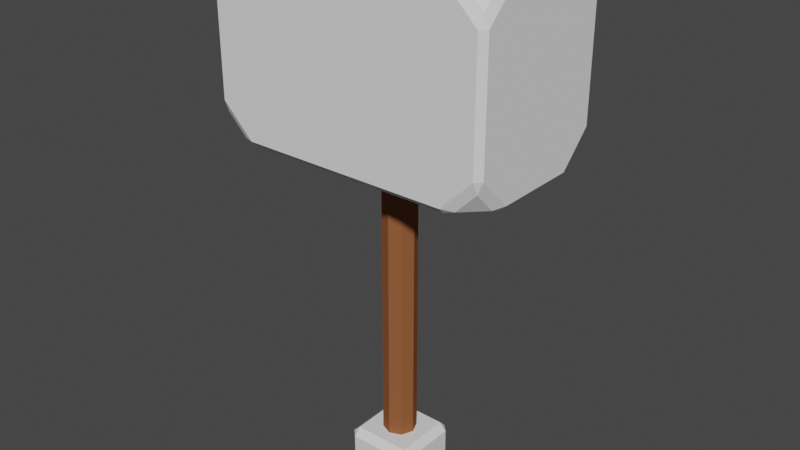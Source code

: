 # Source: Hammer.blend  (saved by Blender 2.93.20; exported with 4.5.12 LTS)
import bpy
from mathutils import Matrix  # noqa: F401  (used for matrix-valued properties, if any)

bpy.ops.wm.read_factory_settings(use_empty=True)
scene = bpy.context.scene
scene.name = 'Scene'

# ---- collections
col_collection = bpy.data.collections.new('Collection'); scene.collection.children.link(col_collection)

# ---- materials (node trees are filled in below, after node groups)
mat_metal = bpy.data.materials.new('Metal')
mat_metal.alpha_threshold = 0.0
mat_metal.use_transparent_shadow = False
mat_metal.line_color = (0.0, 0.0, 0.0, 1.0)
mat_wood = bpy.data.materials.new('Wood')
mat_wood.alpha_threshold = 0.0
mat_wood.use_transparent_shadow = False
mat_wood.diffuse_color = (0.281, 0.1005, 0.04119, 1.0)
mat_wood.line_color = (0.0, 0.0, 0.0, 1.0)

# ---- material node trees

# ---- world
world_world = bpy.data.worlds.new('World'); scene.world = world_world
world_world.use_nodes = True; world_world.node_tree.nodes.clear()
_N = world_world.node_tree.nodes; _L = world_world.node_tree.links
n0 = _N.new('ShaderNodeOutputWorld'); n0.name = 'World Output'; n0.location = (300, 300)
n1 = _N.new('ShaderNodeBackground'); n1.name = 'Background'; n1.location = (10, 300)
n1.inputs[0].default_value = (0.05088, 0.05088, 0.05088, 1.0)
_L.new(n1.outputs[0], n0.inputs[0])
n0.is_active_output = True
world_world.color = (0.05088, 0.05088, 0.05088)
world_world.use_sun_shadow = False
world_world.sun_shadow_jitter_overblur = 0.0

# ---- meshes
me_cylinder = bpy.data.meshes.new('Cylinder')
me_cylinder.from_pydata([(0.0, 0.4863, 0.08759), (0.0, 0.4863, 9.761), (0.3439, 0.3439, 0.08759), (0.3439, 0.3439, 9.761), (0.4863, -2.715e-08, 0.08759), (0.4863, -2.715e-08, 9.761), (0.3439, -0.3439, 0.08759), (0.3439, -0.3439, 9.761), (-4.252e-08, -0.4863, 0.08759), (-4.252e-08, -0.4863, 9.761), (-0.3439, -0.3439, 0.08759), (-0.3439, -0.3439, 9.761), (-0.4863, -8.989e-11, 0.08759), (-0.4863, -8.989e-11, 9.761), (-0.3439, 0.3439, 0.08759), (-0.3439, 0.3439, 9.761), (-3.051, -2.124, 9.267), (-3.051, -2.293, 9.437), (-3.398, -2.155, 9.406), (-3.968, -2.293, 10.35), (-4.137, -2.124, 10.35), (-3.999, -2.155, 10.01), (-3.968, -1.207, 9.267), (-3.999, -1.554, 9.406), (-4.137, -1.207, 9.437), (-3.051, -2.293, 14.68), (-3.051, -2.124, 14.85), (-3.398, -2.155, 14.72), (-3.968, -1.207, 14.85), (-4.137, -1.207, 14.68), (-3.999, -1.554, 14.72), (-3.968, -2.293, 13.77), (-3.999, -2.155, 14.11), (-4.137, -2.124, 13.77), (-3.968, 1.207, 9.267), (-4.137, 1.207, 9.437), (-3.999, 1.554, 9.406), (-4.137, 2.124, 10.35), (-3.968, 2.293, 10.35), (-3.999, 2.155, 10.01), (-3.051, 2.124, 9.267), (-3.398, 2.155, 9.406), (-3.051, 2.293, 9.437), (-3.051, 2.124, 14.85), (-3.051, 2.293, 14.68), (-3.398, 2.155, 14.72), (-3.968, 2.293, 13.77), (-4.137, 2.124, 13.77), (-3.999, 2.155, 14.11), (-3.968, 1.207, 14.85), (-3.999, 1.554, 14.72), (-4.137, 1.207, 14.68), (3.968, -1.207, 9.267), (4.137, -1.207, 9.437), (3.999, -1.554, 9.406), (4.137, -2.124, 10.35), (3.968, -2.293, 10.35), (3.999, -2.155, 10.01), (3.051, -2.124, 9.267), (3.398, -2.155, 9.406), (3.051, -2.293, 9.437), (3.051, -2.124, 14.85), (3.051, -2.293, 14.68), (3.398, -2.155, 14.72), (3.968, -2.293, 13.77), (4.137, -2.124, 13.77), (3.999, -2.155, 14.11), (3.968, -1.207, 14.85), (3.999, -1.554, 14.72), (4.137, -1.207, 14.68), (3.051, 2.124, 9.267), (3.051, 2.293, 9.437), (3.398, 2.155, 9.406), (3.968, 2.293, 10.35), (4.137, 2.124, 10.35), (3.999, 2.155, 10.01), (3.968, 1.207, 9.267), (3.999, 1.554, 9.406), (4.137, 1.207, 9.437), (3.968, 1.207, 14.85), (4.137, 1.207, 14.68), (3.999, 1.554, 14.72), (4.137, 2.124, 13.77), (3.968, 2.293, 13.77), (3.999, 2.155, 14.11), (3.051, 2.124, 14.85), (3.398, 2.155, 14.72), (3.051, 2.293, 14.68), (-0.8292, -0.8292, -0.5962), (-0.8292, -1.04, -0.3852), (-1.04, -0.8292, -0.3852), (-0.8292, -1.04, 0.3852), (-0.8292, -0.8292, 0.5962), (-1.04, -0.8292, 0.3852), (-0.8292, 0.8292, -0.5962), (-1.04, 0.8292, -0.3852), (-0.8292, 1.04, -0.3852), (-0.8292, 0.8292, 0.5962), (-0.8292, 1.04, 0.3852), (-1.04, 0.8292, 0.3852), (0.8292, -0.8292, -0.5962), (1.04, -0.8292, -0.3852), (0.8292, -1.04, -0.3852), (0.8292, -0.8292, 0.5962), (0.8292, -1.04, 0.3852), (1.04, -0.8292, 0.3852), (0.8292, 0.8292, -0.5962), (0.8292, 1.04, -0.3852), (1.04, 0.8292, -0.3852), (0.8292, 0.8292, 0.5962), (1.04, 0.8292, 0.3852), (0.8292, 1.04, 0.3852)], [], [(0, 1, 3, 2), (2, 3, 5, 4), (4, 5, 7, 6), (6, 7, 9, 8), (8, 9, 11, 10), (10, 11, 13, 12), (3, 1, 15, 13, 11, 9, 7, 5), (12, 13, 15, 14), (14, 15, 1, 0), (0, 2, 4, 6, 8, 10, 12, 14), (102, 104, 91, 89), (108, 110, 105, 101), (109, 97, 92, 103), (90, 93, 99, 95), (96, 98, 111, 107), (24, 20, 33, 29, 51, 47, 37, 35), (63, 66, 68), (36, 39, 41), (27, 30, 32), (45, 48, 50), (60, 56, 64, 62, 25, 31, 19, 17), (79, 85, 43, 49, 28, 26, 61, 67), (42, 38, 46, 44, 87, 83, 73, 71), (54, 57, 59), (78, 74, 82, 80, 69, 65, 55, 53), (72, 75, 77), (81, 84, 86), (18, 21, 23), (16, 17, 18), (19, 20, 21), (22, 23, 24), (25, 26, 27), (28, 29, 30), (31, 32, 33), (34, 35, 36), (37, 38, 39), (40, 41, 42), (43, 44, 45), (46, 47, 48), (49, 50, 51), (52, 53, 54), (55, 56, 57), (58, 59, 60), (61, 62, 63), (64, 65, 66), (67, 68, 69), (70, 71, 72), (73, 74, 75), (76, 77, 78), (79, 80, 81), (82, 83, 84), (85, 86, 87), (22, 16, 18, 23), (17, 19, 21, 18), (20, 24, 23, 21), (31, 25, 27, 32), (26, 28, 30, 27), (29, 33, 32, 30), (40, 34, 36, 41), (35, 37, 39, 36), (38, 42, 41, 39), (49, 43, 45, 50), (44, 46, 48, 45), (47, 51, 50, 48), (58, 52, 54, 59), (53, 55, 57, 54), (56, 60, 59, 57), (67, 61, 63, 68), (62, 64, 66, 63), (65, 69, 68, 66), (76, 70, 72, 77), (71, 73, 75, 72), (74, 78, 77, 75), (85, 79, 81, 86), (80, 82, 84, 81), (83, 87, 86, 84), (24, 35, 34, 22), (42, 71, 70, 40), (78, 53, 52, 76), (60, 17, 16, 58), (19, 31, 33, 20), (28, 49, 51, 29), (46, 38, 37, 47), (55, 65, 64, 56), (61, 26, 25, 62), (69, 80, 79, 67), (87, 44, 43, 85), (82, 74, 73, 83), (34, 40, 70, 76, 52, 58, 16, 22), (88, 89, 90), (91, 92, 93), (94, 95, 96), (97, 98, 99), (100, 101, 102), (103, 104, 105), (106, 107, 108), (109, 110, 111), (94, 88, 90, 95), (89, 91, 93, 90), (92, 97, 99, 93), (98, 96, 95, 99), (106, 94, 96, 107), (97, 109, 111, 98), (110, 108, 107, 111), (100, 106, 108, 101), (109, 103, 105, 110), (104, 102, 101, 105), (88, 100, 102, 89), (103, 92, 91, 104), (94, 106, 100, 88)])
me_cylinder.polygons.foreach_set('material_index', [1, 1, 1, 1, 1, 1, 1, 1, 1, 1, 0, 0, 0, 0, 0, 0, 0, 0, 0, 0, 0, 0, 0, 0, 0, 0, 0, 0, 0, 0, 0, 0, 0, 0, 0, 0, 0, 0, 0, 0, 0, 0, 0, 0, 0, 0, 0, 0, 0, 0, 0, 0, 0, 0, 0, 0, 0, 0, 0, 0, 0, 0, 0, 0, 0, 0, 0, 0, 0, 0, 0, 0, 0, 0, 0, 0, 0, 0, 0, 0, 0, 0, 0, 0, 0, 0, 0, 0, 0, 0, 0, 0, 0, 0, 0, 0, 0, 0, 0, 0, 0, 0, 0, 0, 0, 0, 0, 0, 0, 0])
_uv = me_cylinder.uv_layers.new(name='UVMap')
_uv.uv.foreach_set('vector', [1.0, 0.5, 1.0, 1.0, 0.875, 1.0, 0.875, 0.5, 0.875, 0.5, 0.875, 1.0, 0.75, 1.0, 0.75, 0.5, 0.75, 0.5, 0.75, 1.0, 0.625, 1.0, 0.625, 0.5, 0.625, 0.5, 0.625, 1.0, 0.5, 1.0, 0.5, 0.5, 0.5, 0.5, 0.5, 1.0, 0.375, 1.0, 0.375, 0.5, 0.375, 0.5, 0.375, 1.0, 0.25, 1.0, 0.25, 0.5, 0.4197, 0.4197, 0.25, 0.49, 0.08029, 0.4197, 0.01, 0.25, 0.08029, 0.08029, 0.25, 0.01, 0.4197, 0.08029, 0.49, 0.25, 0.25, 0.5, 0.25, 1.0, 0.125, 1.0, 0.125, 0.5, 0.125, 0.5, 0.125, 1.0, 0.0, 1.0, 0.0, 0.5, 0.75, 0.49, 0.9197, 0.4197, 0.99, 0.25, 0.9197, 0.08029, 0.75, 0.01, 0.5803, 0.08029, 0.51, 0.25, 0.5803, 0.4197, 0.4192, 0.7753, 0.5808, 0.7753, 0.5808, 0.9747, 0.4192, 0.9747, 0.4192, 0.5253, 0.5808, 0.5253, 0.5808, 0.7247, 0.4192, 0.7247, 0.6503, 0.5253, 0.8497, 0.5253, 0.8497, 0.7247, 0.6503, 0.7247, 0.4192, 0.02535, 0.5808, 0.02535, 0.5808, 0.2247, 0.4192, 0.2247, 0.4192, 0.2753, 0.5808, 0.2753, 0.5808, 0.4747, 0.4192, 0.4747, 0.3826, 0.05918, 0.4236, 0.009223, 0.5764, 0.009223, 0.6174, 0.05918, 0.6174, 0.1908, 0.5764, 0.2408, 0.4236, 0.2408, 0.3826, 0.1908, 0.6412, 0.7425, 0.5961, 0.7425, 0.623, 0.7097, 0.1992, 0.4765, 0.3741, 0.2957, 0.3472, 0.3139, 0.6528, 0.8001, 0.8008, 0.6375, 0.6259, 0.2264, 0.7785, 0.4245, 0.6217, 0.2765, 0.6487, 0.2437, 0.3826, 0.7828, 0.4236, 0.7551, 0.5764, 0.7551, 0.6174, 0.7828, 0.6174, 0.9672, 0.5764, 0.9949, 0.4236, 0.9949, 0.3826, 0.9672, 0.6301, 0.5592, 0.6578, 0.5092, 0.8422, 0.5092, 0.8699, 0.5592, 0.8699, 0.6908, 0.8422, 0.7408, 0.6578, 0.7408, 0.6301, 0.6908, 0.3826, 0.2828, 0.4236, 0.2551, 0.5764, 0.2551, 0.6174, 0.2828, 0.6174, 0.4672, 0.5764, 0.4949, 0.4236, 0.4949, 0.3826, 0.4672, 0.3812, 0.7139, 0.4081, 0.7466, 0.3812, 0.7648, 0.3826, 0.5592, 0.4236, 0.5092, 0.5764, 0.5092, 0.6174, 0.5592, 0.6174, 0.6908, 0.5764, 0.7408, 0.4236, 0.7408, 0.3826, 0.6908, 0.3588, 0.5075, 0.4039, 0.5075, 0.377, 0.5403, 0.6188, 0.5361, 0.5919, 0.5034, 0.6188, 0.4852, 0.2215, 0.6895, 0.3783, 0.8375, 0.3513, 0.2784, 0.1578, 0.7408, 0.1578, 0.75, 0.1494, 0.7387, 0.4236, 0.0, 0.4236, 0.0, 0.4112, 0.0113, 0.1301, 0.6908, 0.1313, 0.7059, 0.125, 0.6908, 0.8422, 0.75, 0.8458, 0.7473, 0.8506, 0.7387, 0.8699, 0.6908, 0.875, 0.6908, 0.8687, 0.7059, 0.5764, 0.9949, 0.5888, 0.9937, 0.5764, 1.0, 0.1301, 0.5592, 0.125, 0.5592, 0.1313, 0.5441, 0.398, 0.2745, 0.4182, 0.2515, 0.4112, 0.2563, 0.1578, 0.5092, 0.1494, 0.5113, 0.1578, 0.5, 0.8458, 0.4927, 0.8314, 0.4878, 0.7996, 0.4377, 0.5764, 0.25, 0.5764, 0.25, 0.5888, 0.2387, 0.6479, 0.2172, 0.6698, 0.2569, 0.6228, 0.1973, 0.3699, 0.6908, 0.375, 0.6908, 0.3687, 0.7059, 0.4236, 0.7408, 0.4236, 0.7551, 0.4081, 0.7466, 0.3422, 0.7408, 0.3506, 0.7387, 0.3422, 0.75, 0.659, 0.7451, 0.652, 0.75, 0.6494, 0.7387, 0.5764, 0.7551, 0.5764, 0.75, 0.5888, 0.7563, 0.6301, 0.6908, 0.623, 0.7097, 0.6174, 0.6908, 0.3422, 0.5092, 0.3422, 0.5, 0.3506, 0.5113, 0.4173, 0.4957, 0.4182, 0.5027, 0.4112, 0.5113, 0.3699, 0.5592, 0.377, 0.5403, 0.3826, 0.5592, 0.6286, 0.5521, 0.6228, 0.5527, 0.625, 0.5378, 0.5764, 0.5092, 0.5764, 0.4949, 0.5919, 0.5034, 0.6286, 0.4745, 0.625, 0.4869, 0.6228, 0.4708, 0.1301, 0.6908, 0.1578, 0.7408, 0.1494, 0.7387, 0.1313, 0.7059, 0.3826, 0.9672, 0.4236, 0.9949, 0.4112, 0.9937, 0.3843, 0.9756, 0.4236, 0.009223, 0.3826, 0.05918, 0.3843, 0.04406, 0.4112, 0.0113, 0.5764, 0.9949, 0.6174, 0.9672, 0.6157, 0.9756, 0.5888, 0.9937, 0.8422, 0.7408, 0.8699, 0.6908, 0.8687, 0.7059, 0.8506, 0.7387, 0.6174, 0.05918, 0.5764, 0.009223, 0.5888, 0.0113, 0.6157, 0.04406, 0.1578, 0.5092, 0.1301, 0.5592, 0.1313, 0.5441, 0.1494, 0.5113, 0.1394, 0.5405, 0.406, 0.2649, 0.3741, 0.2957, 0.1992, 0.4765, 0.4236, 0.2551, 0.3826, 0.2828, 0.3472, 0.3139, 0.3741, 0.2957, 0.6357, 0.2095, 0.8336, 0.4851, 0.7785, 0.4245, 0.6487, 0.2437, 0.6174, 0.2828, 0.5764, 0.2551, 0.5888, 0.2563, 0.6157, 0.2744, 0.5764, 0.2408, 0.6174, 0.1908, 0.6487, 0.2437, 0.6217, 0.2765, 0.3422, 0.7408, 0.3699, 0.6908, 0.3687, 0.7059, 0.3506, 0.7387, 0.3826, 0.6908, 0.4236, 0.7408, 0.4081, 0.7466, 0.3812, 0.7139, 0.4236, 0.7551, 0.3826, 0.7828, 0.3812, 0.7648, 0.4081, 0.7466, 0.6301, 0.6908, 0.6578, 0.7408, 0.6412, 0.7425, 0.623, 0.7097, 0.6174, 0.7828, 0.5764, 0.7551, 0.5888, 0.7563, 0.6157, 0.7744, 0.5764, 0.7408, 0.6174, 0.6908, 0.623, 0.7097, 0.5961, 0.7425, 0.3699, 0.5592, 0.3422, 0.5092, 0.3588, 0.5075, 0.377, 0.5403, 0.348, 0.5, 0.4167, 0.5, 0.4039, 0.5075, 0.3588, 0.5075, 0.4236, 0.5092, 0.3826, 0.5592, 0.377, 0.5403, 0.4039, 0.5075, 0.625, 0.4735, 0.625, 0.5512, 0.6188, 0.5361, 0.6188, 0.4852, 0.6174, 0.5592, 0.5764, 0.5092, 0.5919, 0.5034, 0.6188, 0.5361, 0.5764, 0.4949, 0.6174, 0.4672, 0.6188, 0.4852, 0.5919, 0.5034, 0.125, 0.6908, 0.125, 0.5592, 0.1301, 0.5592, 0.1301, 0.6908, 0.1578, 0.5, 0.3422, 0.5, 0.3422, 0.5092, 0.1578, 0.5092, 0.3826, 0.5592, 0.3826, 0.6908, 0.3699, 0.6908, 0.3699, 0.5592, 0.3422, 0.75, 0.1578, 0.75, 0.1578, 0.7408, 0.3422, 0.7408, 0.4236, 0.0, 0.5764, 0.0, 0.5764, 0.009223, 0.4236, 0.009223, 0.625, 0.05918, 0.625, 0.1908, 0.6174, 0.1908, 0.6174, 0.05918, 0.5764, 0.2551, 0.4236, 0.2551, 0.4236, 0.2408, 0.5764, 0.2408, 0.4236, 0.7408, 0.5764, 0.7408, 0.5764, 0.7551, 0.4236, 0.7551, 0.625, 0.7828, 0.625, 0.9672, 0.6174, 0.9672, 0.6174, 0.7828, 0.6174, 0.6908, 0.6174, 0.5592, 0.6301, 0.5592, 0.6301, 0.6908, 0.6174, 0.4672, 0.6174, 0.2828, 0.625, 0.2828, 0.625, 0.4672, 0.5764, 0.5092, 0.4236, 0.5092, 0.4236, 0.4949, 0.5764, 0.4949, 0.1301, 0.5592, 0.1578, 0.5092, 0.3422, 0.5092, 0.3699, 0.5592, 0.3699, 0.6908, 0.3422, 0.7408, 0.1578, 0.7408, 0.1301, 0.6908, 0.1503, 0.7247, 0.1503, 0.75, 0.125, 0.7247, 0.5808, 0.9747, 0.625, 0.9747, 0.5808, 1.0, 0.1503, 0.5253, 0.125, 0.5253, 0.1503, 0.5, 0.625, 0.2753, 0.625, 0.2753, 0.5808, 0.25, 0.3497, 0.7247, 0.375, 0.7247, 0.3497, 0.75, 0.625, 0.7753, 0.625, 0.7753, 0.5808, 0.75, 0.3497, 0.5253, 0.3497, 0.5, 0.375, 0.5253, 0.625, 0.5253, 0.625, 0.5253, 0.5808, 0.5, 0.1503, 0.5253, 0.1503, 0.7247, 0.125, 0.7247, 0.125, 0.5253, 0.4192, 0.0, 0.5808, 0.0, 0.5808, 0.02535, 0.4192, 0.02535, 0.625, 0.02535, 0.625, 0.2247, 0.5808, 0.2247, 0.5808, 0.02535, 0.5808, 0.2753, 0.4192, 0.2753, 0.4192, 0.2247, 0.5808, 0.2247, 0.3497, 0.5253, 0.1503, 0.5253, 0.1503, 0.5, 0.3497, 0.5, 0.625, 0.2753, 0.625, 0.4747, 0.5808, 0.4747, 0.5808, 0.2753, 0.5808, 0.5253, 0.4192, 0.5253, 0.4192, 0.4747, 0.5808, 0.4747, 0.3497, 0.7247, 0.3497, 0.5253, 0.4192, 0.5253, 0.4192, 0.7247, 0.6503, 0.5253, 0.6503, 0.7247, 0.5808, 0.7247, 0.5808, 0.5253, 0.5808, 0.7753, 0.4192, 0.7753, 0.4192, 0.7247, 0.5808, 0.7247, 0.1503, 0.7247, 0.3497, 0.7247, 0.3497, 0.75, 0.1503, 0.75, 0.625, 0.7753, 0.625, 0.9747, 0.5808, 0.9747, 0.5808, 0.7753, 0.1503, 0.5253, 0.3497, 0.5253, 0.3497, 0.7247, 0.1503, 0.7247])
me_cylinder.materials.append(mat_metal)
me_cylinder.materials.append(mat_wood)
me_cylinder.use_remesh_fix_poles = True
me_cylinder.use_remesh_preserve_attributes = False
me_cylinder.update()

# ---- objects
ob_cylinder = bpy.data.objects.new('Cylinder', me_cylinder)

# ---- transforms, parenting, visibility, modifiers, constraints
ob_cylinder.location = (0.0, 0.0, 0.0)
ob_cylinder.scale = (0.08123, 0.08123, 0.08123)

# ---- collection membership
col_collection.objects.link(ob_cylinder)

# ---- scene / render settings (as saved in the file)
scene.frame_start = 1; scene.frame_end = 250; scene.frame_set(1)
scene.render.engine = 'BLENDER_EEVEE_NEXT'
scene.cycles.use_denoising = False
scene.cycles.samples = 128
scene.cycles.sampling_pattern = 'TABULATED_SOBOL'
scene.cycles.use_adaptive_sampling = False
scene.cycles.use_light_tree = False
scene.view_settings.view_transform = 'Filmic'
bpy.context.view_layer.update()

# ---- added for rendering (the .blend has no active camera and no usable light): camera, sun
cam_auto = bpy.data.cameras.new('AutoCamera')
cam_auto.lens = 50.0
cam_auto.sensor_width = 36.0
cam_auto.clip_end = 1000.0
ob_auto_camera = bpy.data.objects.new('AutoCamera', cam_auto)
scene.collection.objects.link(ob_auto_camera)
ob_auto_camera.location = (1.36157, -1.63389, 1.66834)
ob_auto_camera.rotation_euler = (1.09748, -7.21219e-08, 0.694738)
scene.camera = ob_auto_camera
light_auto_sun = bpy.data.lights.new('AutoSun', 'SUN')
light_auto_sun.energy = 3.0
light_auto_sun.angle = 0.0523599
ob_auto_sun = bpy.data.objects.new('AutoSun', light_auto_sun)
scene.collection.objects.link(ob_auto_sun)
ob_auto_sun.rotation_euler = (0.872665, 0.174533, 0.523599)
bpy.context.view_layer.update()
